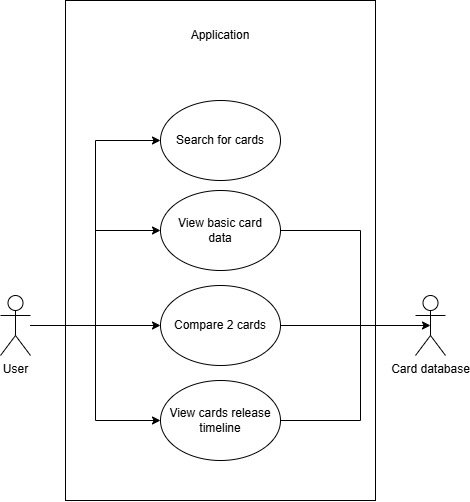

The diagram above was exported from draw.io. Its source (the exported page's mxGraphModel, read from the mxfile embedded in the PNG):
<mxGraphModel dx="1489" dy="1863" grid="1" gridSize="10" guides="1" tooltips="1" connect="1" arrows="1" fold="1" page="1" pageScale="1" pageWidth="850" pageHeight="1100" math="0" shadow="0">
  <root>
    <mxCell id="0" />
    <mxCell id="1" parent="0" />
    <mxCell id="2" value="Card database" style="shape=umlActor;verticalLabelPosition=bottom;verticalAlign=top;html=1;outlineConnect=0;" vertex="1" parent="1">
      <mxGeometry x="575" y="95" width="30" height="60" as="geometry" />
    </mxCell>
    <mxCell id="3" style="edgeStyle=orthogonalEdgeStyle;rounded=0;orthogonalLoop=1;jettySize=auto;html=1;endArrow=none;startFill=0;" edge="1" source="4" target="2" parent="1">
      <mxGeometry relative="1" as="geometry">
        <Array as="points">
          <mxPoint x="520" y="30" />
          <mxPoint x="520" y="125" />
        </Array>
      </mxGeometry>
    </mxCell>
    <mxCell id="4" value="View basic card&lt;div&gt;data&lt;/div&gt;" style="ellipse;whiteSpace=wrap;html=1;" vertex="1" parent="1">
      <mxGeometry x="320" y="-10" width="120" height="80" as="geometry" />
    </mxCell>
    <mxCell id="5" value="Compare 2 cards" style="ellipse;whiteSpace=wrap;html=1;" vertex="1" parent="1">
      <mxGeometry x="320" y="85" width="120" height="80" as="geometry" />
    </mxCell>
    <mxCell id="6" value="View cards release&lt;div&gt;timeline&lt;/div&gt;" style="ellipse;whiteSpace=wrap;html=1;" vertex="1" parent="1">
      <mxGeometry x="320" y="180" width="120" height="80" as="geometry" />
    </mxCell>
    <mxCell id="7" value="" style="edgeStyle=orthogonalEdgeStyle;rounded=0;orthogonalLoop=1;jettySize=auto;html=1;" edge="1" source="11" target="5" parent="1">
      <mxGeometry relative="1" as="geometry" />
    </mxCell>
    <mxCell id="8" style="edgeStyle=orthogonalEdgeStyle;rounded=0;orthogonalLoop=1;jettySize=auto;html=1;entryX=0;entryY=0.5;entryDx=0;entryDy=0;" edge="1" source="11" target="4" parent="1">
      <mxGeometry relative="1" as="geometry" />
    </mxCell>
    <mxCell id="9" style="edgeStyle=orthogonalEdgeStyle;rounded=0;orthogonalLoop=1;jettySize=auto;html=1;entryX=0;entryY=0.5;entryDx=0;entryDy=0;" edge="1" source="11" target="6" parent="1">
      <mxGeometry relative="1" as="geometry" />
    </mxCell>
    <mxCell id="10" style="edgeStyle=orthogonalEdgeStyle;rounded=0;orthogonalLoop=1;jettySize=auto;html=1;entryX=0;entryY=0.5;entryDx=0;entryDy=0;" edge="1" source="11" target="14" parent="1">
      <mxGeometry relative="1" as="geometry" />
    </mxCell>
    <mxCell id="11" value="User" style="shape=umlActor;verticalLabelPosition=bottom;verticalAlign=top;html=1;outlineConnect=0;" vertex="1" parent="1">
      <mxGeometry x="160" y="95" width="30" height="60" as="geometry" />
    </mxCell>
    <mxCell id="12" style="edgeStyle=orthogonalEdgeStyle;rounded=0;orthogonalLoop=1;jettySize=auto;html=1;entryX=0.5;entryY=0.5;entryDx=0;entryDy=0;entryPerimeter=0;" edge="1" source="5" target="2" parent="1">
      <mxGeometry relative="1" as="geometry" />
    </mxCell>
    <mxCell id="13" style="edgeStyle=orthogonalEdgeStyle;rounded=0;orthogonalLoop=1;jettySize=auto;html=1;endArrow=none;startFill=0;" edge="1" source="6" target="2" parent="1">
      <mxGeometry relative="1" as="geometry">
        <Array as="points">
          <mxPoint x="520" y="220" />
          <mxPoint x="520" y="125" />
        </Array>
      </mxGeometry>
    </mxCell>
    <mxCell id="14" value="Search for cards" style="ellipse;whiteSpace=wrap;html=1;" vertex="1" parent="1">
      <mxGeometry x="320" y="-100" width="120" height="80" as="geometry" />
    </mxCell>
    <mxCell id="15" value="" style="rounded=0;whiteSpace=wrap;html=1;fillColor=none;" vertex="1" parent="1">
      <mxGeometry x="225" y="-200" width="310" height="500" as="geometry" />
    </mxCell>
    <mxCell id="16" value="Application" style="text;html=1;align=center;verticalAlign=middle;whiteSpace=wrap;rounded=0;" vertex="1" parent="1">
      <mxGeometry x="350" y="-180" width="60" height="30" as="geometry" />
    </mxCell>
  </root>
</mxGraphModel>